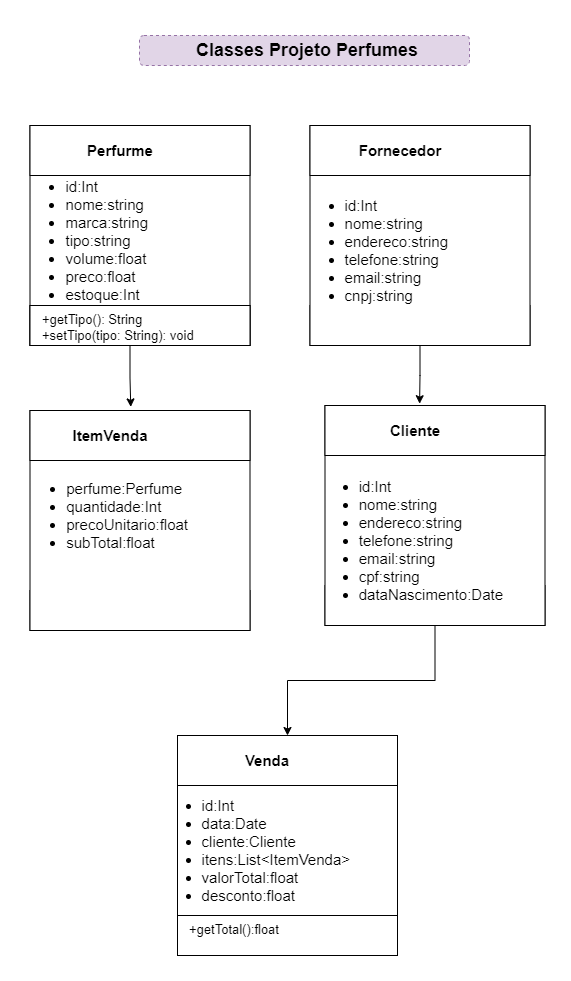

The diagram above was exported from draw.io. Its source (the exported page's mxGraphModel, read from the mxfile embedded in the PNG):
<mxGraphModel dx="1050" dy="557" grid="1" gridSize="10" guides="1" tooltips="1" connect="1" arrows="1" fold="1" page="1" pageScale="1" pageWidth="827" pageHeight="1169" math="0" shadow="0">
  <root>
    <mxCell id="0" />
    <mxCell id="1" parent="0" />
    <mxCell id="Q8vSWZXHcDR0YBYZVKfk-46" value="" style="rounded=0;whiteSpace=wrap;html=1;" vertex="1" parent="1">
      <mxGeometry x="152.5" y="290" width="220" height="40" as="geometry" />
    </mxCell>
    <mxCell id="Q8vSWZXHcDR0YBYZVKfk-1" value="" style="whiteSpace=wrap;html=1;aspect=fixed;" vertex="1" parent="1">
      <mxGeometry x="152.5" y="110" width="220" height="220" as="geometry" />
    </mxCell>
    <mxCell id="Q8vSWZXHcDR0YBYZVKfk-10" value="" style="rounded=1;whiteSpace=wrap;html=1;fillColor=#e1d5e7;strokeColor=#9673a6;dashed=1;" vertex="1" parent="1">
      <mxGeometry x="262" y="20" width="330" height="30" as="geometry" />
    </mxCell>
    <mxCell id="Q8vSWZXHcDR0YBYZVKfk-11" value="&lt;h2&gt;Classes Projeto Perfumes&lt;/h2&gt;" style="text;html=1;align=center;verticalAlign=middle;whiteSpace=wrap;rounded=0;" vertex="1" parent="1">
      <mxGeometry x="305" y="20" width="250" height="30" as="geometry" />
    </mxCell>
    <mxCell id="Q8vSWZXHcDR0YBYZVKfk-22" value="" style="rounded=0;whiteSpace=wrap;html=1;" vertex="1" parent="1">
      <mxGeometry x="152.5" y="110" width="220" height="50" as="geometry" />
    </mxCell>
    <mxCell id="Q8vSWZXHcDR0YBYZVKfk-35" value="&lt;b&gt;&lt;font style=&quot;font-size: 15px;&quot;&gt;Perfurme&lt;/font&gt;&lt;/b&gt;" style="text;html=1;align=center;verticalAlign=middle;whiteSpace=wrap;rounded=0;" vertex="1" parent="1">
      <mxGeometry x="212.5" y="120" width="60" height="30" as="geometry" />
    </mxCell>
    <mxCell id="Q8vSWZXHcDR0YBYZVKfk-39" value="&lt;ul style=&quot;font-size: 15px;&quot;&gt;&lt;li style=&quot;text-align: justify;&quot;&gt;id:Int&lt;/li&gt;&lt;li style=&quot;text-align: justify;&quot;&gt;nome:string&lt;/li&gt;&lt;li style=&quot;text-align: justify;&quot;&gt;marca:string&lt;/li&gt;&lt;li style=&quot;text-align: justify;&quot;&gt;tipo:string&lt;/li&gt;&lt;li style=&quot;text-align: justify;&quot;&gt;volume:float&lt;/li&gt;&lt;li style=&quot;text-align: justify;&quot;&gt;preco:float&lt;/li&gt;&lt;li style=&quot;text-align: justify;&quot;&gt;estoque:Int&lt;/li&gt;&lt;/ul&gt;" style="text;html=1;align=right;verticalAlign=middle;whiteSpace=wrap;rounded=0;" vertex="1" parent="1">
      <mxGeometry x="212.5" y="210" width="60" height="30" as="geometry" />
    </mxCell>
    <mxCell id="Q8vSWZXHcDR0YBYZVKfk-54" value="" style="rounded=0;whiteSpace=wrap;html=1;" vertex="1" parent="1">
      <mxGeometry x="152.5" y="290" width="220" height="40" as="geometry" />
    </mxCell>
    <mxCell id="Q8vSWZXHcDR0YBYZVKfk-44" value="&lt;font style=&quot;font-size: 13px;&quot;&gt;+getTipo(): String&amp;nbsp;&lt;br&gt;+setTipo(tipo: String): void&lt;/font&gt;" style="text;whiteSpace=wrap;html=1;" vertex="1" parent="1">
      <mxGeometry x="162.5" y="290" width="180" height="40" as="geometry" />
    </mxCell>
    <mxCell id="Q8vSWZXHcDR0YBYZVKfk-62" value="" style="rounded=0;whiteSpace=wrap;html=1;" vertex="1" parent="1">
      <mxGeometry x="432.5" y="290" width="220" height="40" as="geometry" />
    </mxCell>
    <mxCell id="Q8vSWZXHcDR0YBYZVKfk-63" value="" style="whiteSpace=wrap;html=1;aspect=fixed;" vertex="1" parent="1">
      <mxGeometry x="432.5" y="110" width="220" height="220" as="geometry" />
    </mxCell>
    <mxCell id="Q8vSWZXHcDR0YBYZVKfk-65" value="" style="rounded=0;whiteSpace=wrap;html=1;" vertex="1" parent="1">
      <mxGeometry x="432.5" y="110" width="220" height="50" as="geometry" />
    </mxCell>
    <mxCell id="Q8vSWZXHcDR0YBYZVKfk-66" value="&lt;span style=&quot;font-size: 15px;&quot;&gt;&lt;b&gt;Fornecedor&lt;/b&gt;&lt;/span&gt;" style="text;html=1;align=center;verticalAlign=middle;whiteSpace=wrap;rounded=0;" vertex="1" parent="1">
      <mxGeometry x="492.5" y="120" width="60" height="30" as="geometry" />
    </mxCell>
    <mxCell id="Q8vSWZXHcDR0YBYZVKfk-67" value="&lt;ul style=&quot;font-size: 15px;&quot;&gt;&lt;li style=&quot;text-align: justify;&quot;&gt;id:Int&lt;/li&gt;&lt;li style=&quot;text-align: justify;&quot;&gt;nome:string&lt;/li&gt;&lt;li style=&quot;text-align: justify;&quot;&gt;endereco:string&lt;/li&gt;&lt;li style=&quot;text-align: justify;&quot;&gt;telefone:string&lt;/li&gt;&lt;li style=&quot;text-align: justify;&quot;&gt;email:string&lt;/li&gt;&lt;li style=&quot;text-align: justify;&quot;&gt;cnpj:string&lt;/li&gt;&lt;/ul&gt;" style="text;html=1;align=right;verticalAlign=middle;whiteSpace=wrap;rounded=0;" vertex="1" parent="1">
      <mxGeometry x="532.5" y="220" width="40" height="30" as="geometry" />
    </mxCell>
    <mxCell id="Q8vSWZXHcDR0YBYZVKfk-70" value="" style="rounded=0;whiteSpace=wrap;html=1;" vertex="1" parent="1">
      <mxGeometry x="447.5" y="570" width="220" height="40" as="geometry" />
    </mxCell>
    <mxCell id="Q8vSWZXHcDR0YBYZVKfk-101" style="edgeStyle=orthogonalEdgeStyle;rounded=0;orthogonalLoop=1;jettySize=auto;html=1;exitX=0.5;exitY=1;exitDx=0;exitDy=0;entryX=0.5;entryY=0;entryDx=0;entryDy=0;" edge="1" parent="1" source="Q8vSWZXHcDR0YBYZVKfk-71" target="Q8vSWZXHcDR0YBYZVKfk-82">
      <mxGeometry relative="1" as="geometry" />
    </mxCell>
    <mxCell id="Q8vSWZXHcDR0YBYZVKfk-71" value="" style="whiteSpace=wrap;html=1;aspect=fixed;" vertex="1" parent="1">
      <mxGeometry x="447.5" y="390" width="220" height="220" as="geometry" />
    </mxCell>
    <mxCell id="Q8vSWZXHcDR0YBYZVKfk-73" value="" style="rounded=0;whiteSpace=wrap;html=1;" vertex="1" parent="1">
      <mxGeometry x="447.5" y="390" width="220" height="50" as="geometry" />
    </mxCell>
    <mxCell id="Q8vSWZXHcDR0YBYZVKfk-74" value="&lt;span style=&quot;font-size: 15px;&quot;&gt;&lt;b&gt;Cliente&lt;/b&gt;&lt;/span&gt;" style="text;html=1;align=center;verticalAlign=middle;whiteSpace=wrap;rounded=0;" vertex="1" parent="1">
      <mxGeometry x="507.5" y="400" width="60" height="30" as="geometry" />
    </mxCell>
    <mxCell id="Q8vSWZXHcDR0YBYZVKfk-79" value="" style="rounded=0;whiteSpace=wrap;html=1;" vertex="1" parent="1">
      <mxGeometry x="300" y="900" width="220" height="40" as="geometry" />
    </mxCell>
    <mxCell id="Q8vSWZXHcDR0YBYZVKfk-80" value="" style="whiteSpace=wrap;html=1;aspect=fixed;" vertex="1" parent="1">
      <mxGeometry x="300" y="720" width="220" height="220" as="geometry" />
    </mxCell>
    <mxCell id="Q8vSWZXHcDR0YBYZVKfk-82" value="" style="rounded=0;whiteSpace=wrap;html=1;" vertex="1" parent="1">
      <mxGeometry x="300" y="720" width="220" height="50" as="geometry" />
    </mxCell>
    <mxCell id="Q8vSWZXHcDR0YBYZVKfk-83" value="&lt;span style=&quot;font-size: 15px;&quot;&gt;&lt;b&gt;Venda&lt;/b&gt;&lt;/span&gt;" style="text;html=1;align=center;verticalAlign=middle;whiteSpace=wrap;rounded=0;" vertex="1" parent="1">
      <mxGeometry x="360" y="730" width="60" height="30" as="geometry" />
    </mxCell>
    <mxCell id="Q8vSWZXHcDR0YBYZVKfk-84" value="&lt;ul style=&quot;font-size: 15px;&quot;&gt;&lt;li style=&quot;text-align: justify;&quot;&gt;id:Int&lt;/li&gt;&lt;li style=&quot;text-align: justify;&quot;&gt;data:Date&lt;/li&gt;&lt;li style=&quot;text-align: justify;&quot;&gt;cliente:Cliente&lt;/li&gt;&lt;li style=&quot;text-align: justify;&quot;&gt;itens:List&amp;lt;ItemVenda&amp;gt;&lt;/li&gt;&lt;li style=&quot;text-align: justify;&quot;&gt;valorTotal:float&lt;/li&gt;&lt;li style=&quot;text-align: justify;&quot;&gt;desconto:float&lt;/li&gt;&lt;/ul&gt;" style="text;html=1;align=right;verticalAlign=middle;whiteSpace=wrap;rounded=0;" vertex="1" parent="1">
      <mxGeometry x="415" y="820" width="60" height="30" as="geometry" />
    </mxCell>
    <mxCell id="Q8vSWZXHcDR0YBYZVKfk-85" value="" style="rounded=0;whiteSpace=wrap;html=1;" vertex="1" parent="1">
      <mxGeometry x="300" y="900" width="220" height="40" as="geometry" />
    </mxCell>
    <mxCell id="Q8vSWZXHcDR0YBYZVKfk-86" value="&lt;font style=&quot;font-size: 13px;&quot;&gt;+getTotal():float&lt;br&gt;&lt;/font&gt;" style="text;whiteSpace=wrap;html=1;" vertex="1" parent="1">
      <mxGeometry x="310" y="900" width="180" height="40" as="geometry" />
    </mxCell>
    <mxCell id="Q8vSWZXHcDR0YBYZVKfk-87" value="" style="rounded=0;whiteSpace=wrap;html=1;" vertex="1" parent="1">
      <mxGeometry x="152.5" y="575" width="220" height="40" as="geometry" />
    </mxCell>
    <mxCell id="Q8vSWZXHcDR0YBYZVKfk-88" value="" style="whiteSpace=wrap;html=1;aspect=fixed;" vertex="1" parent="1">
      <mxGeometry x="152.5" y="395" width="220" height="220" as="geometry" />
    </mxCell>
    <mxCell id="Q8vSWZXHcDR0YBYZVKfk-90" value="" style="rounded=0;whiteSpace=wrap;html=1;" vertex="1" parent="1">
      <mxGeometry x="152.5" y="395" width="220" height="50" as="geometry" />
    </mxCell>
    <mxCell id="Q8vSWZXHcDR0YBYZVKfk-92" value="&lt;ul style=&quot;font-size: 15px;&quot;&gt;&lt;li style=&quot;text-align: justify;&quot;&gt;perfume:Perfume&lt;/li&gt;&lt;li style=&quot;text-align: justify;&quot;&gt;quantidade:Int&lt;/li&gt;&lt;li style=&quot;text-align: justify;&quot;&gt;precoUnitario:float&lt;/li&gt;&lt;li style=&quot;text-align: justify;&quot;&gt;subTotal:float&lt;/li&gt;&lt;/ul&gt;" style="text;html=1;align=right;verticalAlign=middle;whiteSpace=wrap;rounded=0;" vertex="1" parent="1">
      <mxGeometry x="252.5" y="485" width="60" height="30" as="geometry" />
    </mxCell>
    <mxCell id="Q8vSWZXHcDR0YBYZVKfk-97" value="&lt;ul style=&quot;font-size: 15px;&quot;&gt;&lt;li style=&quot;text-align: justify;&quot;&gt;id:Int&lt;/li&gt;&lt;li style=&quot;text-align: justify;&quot;&gt;nome:string&lt;/li&gt;&lt;li style=&quot;text-align: justify;&quot;&gt;endereco:string&lt;/li&gt;&lt;li style=&quot;text-align: justify;&quot;&gt;telefone:string&lt;/li&gt;&lt;li style=&quot;text-align: justify;&quot;&gt;email:string&lt;/li&gt;&lt;li style=&quot;text-align: justify;&quot;&gt;cpf:string&lt;/li&gt;&lt;li style=&quot;text-align: justify;&quot;&gt;dataNascimento:Date&lt;/li&gt;&lt;/ul&gt;" style="text;html=1;align=right;verticalAlign=middle;whiteSpace=wrap;rounded=0;" vertex="1" parent="1">
      <mxGeometry x="587.5" y="510" width="40" height="30" as="geometry" />
    </mxCell>
    <mxCell id="Q8vSWZXHcDR0YBYZVKfk-100" value="&lt;span style=&quot;font-size: 15px;&quot;&gt;&lt;b&gt;ItemVenda&lt;/b&gt;&lt;/span&gt;" style="text;html=1;align=center;verticalAlign=middle;whiteSpace=wrap;rounded=0;" vertex="1" parent="1">
      <mxGeometry x="202.5" y="405" width="60" height="30" as="geometry" />
    </mxCell>
    <mxCell id="Q8vSWZXHcDR0YBYZVKfk-103" style="edgeStyle=orthogonalEdgeStyle;rounded=0;orthogonalLoop=1;jettySize=auto;html=1;exitX=0.5;exitY=1;exitDx=0;exitDy=0;entryX=0.458;entryY=-0.072;entryDx=0;entryDy=0;entryPerimeter=0;" edge="1" parent="1" source="Q8vSWZXHcDR0YBYZVKfk-44" target="Q8vSWZXHcDR0YBYZVKfk-90">
      <mxGeometry relative="1" as="geometry" />
    </mxCell>
    <mxCell id="Q8vSWZXHcDR0YBYZVKfk-104" style="edgeStyle=orthogonalEdgeStyle;rounded=0;orthogonalLoop=1;jettySize=auto;html=1;exitX=0.5;exitY=1;exitDx=0;exitDy=0;entryX=0.43;entryY=-0.036;entryDx=0;entryDy=0;entryPerimeter=0;" edge="1" parent="1" source="Q8vSWZXHcDR0YBYZVKfk-63" target="Q8vSWZXHcDR0YBYZVKfk-73">
      <mxGeometry relative="1" as="geometry" />
    </mxCell>
  </root>
</mxGraphModel>